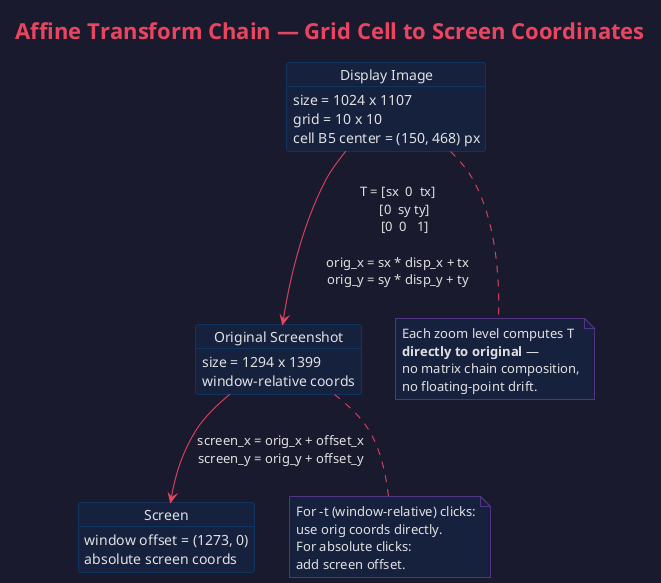

The diagram above was rendered by PlantUML. Its source (embedded in the PNG):
@startuml transform
!theme plain
skinparam backgroundColor #1a1a2e
skinparam defaultFontColor #e0e0e0
skinparam objectBackgroundColor #16213e
skinparam objectBorderColor #0f3460
skinparam arrowColor #e94560
skinparam titleFontColor #e94560
skinparam noteBackgroundColor #16213e
skinparam noteBorderColor #533483

title Affine Transform Chain — Grid Cell to Screen Coordinates

object "Display Image" as disp {
  size = 1024 x 1107
  grid = 10 x 10
  cell B5 center = (150, 468) px
}

object "Original Screenshot" as orig {
  size = 1294 x 1399
  window-relative coords
}

object "Screen" as screen {
  window offset = (1273, 0)
  absolute screen coords
}

disp --> orig : T = [sx  0  tx]\n    [0  sy ty]\n    [0  0   1]\n\norig_x = sx * disp_x + tx\norig_y = sy * disp_y + ty
orig --> screen : screen_x = orig_x + offset_x\nscreen_y = orig_y + offset_y

note bottom of disp
  Each zoom level computes T
  **directly to original** —
  no matrix chain composition,
  no floating-point drift.
end note

note bottom of orig
  For -t (window-relative) clicks:
  use orig coords directly.
  For absolute clicks:
  add screen offset.
end note

@enduml